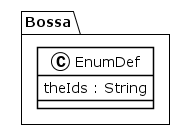

The diagram above was rendered by PlantUML. Its source (embedded in the PNG):
@startuml
!theme plain
package Bossa {
class EnumDef {
	 theIds : String
}
}
@enduml